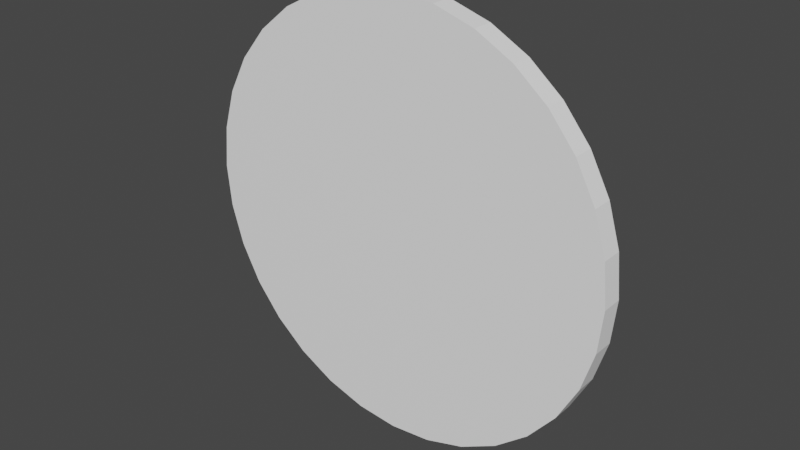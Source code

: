 # Source: jv3-darts.blend  (saved by Blender 3.3.6; exported with 4.5.12 LTS)
import bpy
from mathutils import Matrix  # noqa: F401  (used for matrix-valued properties, if any)

bpy.ops.wm.read_factory_settings(use_empty=True)
scene = bpy.context.scene
scene.name = 'Scene'

# ---- collections
col_collection = bpy.data.collections.new('Collection'); scene.collection.children.link(col_collection)

# ---- images (referenced by path relative to the original .blend; pixels are not part of the script)
import os
ASSET_DIR = os.environ.get("B2B_ASSET_DIR", "")  # directory of the original .blend (textures are referenced by path, not embedded)
HERE = os.path.dirname(os.path.abspath(__file__))  # packed textures are extracted next to this script under _unpacked/

def load_image(name, relpath, width, height, colorspace="sRGB"):
    """Load a texture the original file referenced (path relative to the .blend, or extracted next to this script)."""
    p = next((c for c in (os.path.join(HERE, relpath), os.path.join(ASSET_DIR, relpath)) if relpath and os.path.exists(c)), "")
    if p:
        img = bpy.data.images.load(p, check_existing=True)
        img.name = name
    else:  # same state as the original file: an image datablock whose file is absent (Cycles renders it pink)
        img = bpy.data.images.new(name, width, height)
        img.source = "FILE"
        img.filepath = "//" + (relpath or name)
    img.colorspace_settings.name = colorspace
    return img
img_jv3_dart_texture_png = load_image('jv3-dart-texture.png', '_unpacked/jv3-dart-texture.b291a61f.png', 512, 512, 'sRGB')

# ---- materials (node trees are filled in below, after node groups)
mat_material = bpy.data.materials.new('Material')
mat_material.alpha_threshold = 0.0
mat_material.use_transparent_shadow = False
mat_material.roughness = 0.5
mat_material.line_color = (0.0, 0.0, 0.0, 1.0)

# ---- material node trees
mat_material.use_nodes = True; mat_material.node_tree.nodes.clear()
_N = mat_material.node_tree.nodes; _L = mat_material.node_tree.links
n0 = _N.new('ShaderNodeOutputMaterial'); n0.name = 'Material Output'; n0.location = (300, 300)
n1 = _N.new('ShaderNodeBsdfPrincipled'); n1.name = 'Principled BSDF'; n1.location = (10, 300)
n1.distribution = 'GGX'
n1.subsurface_method = 'RANDOM_WALK_SKIN'
n1.inputs[3].default_value = 1.45
n1.inputs[27].default_value = (0.0, 0.0, 0.0, 1.0)
n1.inputs[28].default_value = 1.0
n2 = _N.new('ShaderNodeTexImage'); n2.name = 'Image Texture'; n2.location = (-280, 280)
n2.image = img_jv3_dart_texture_png
_L.new(n1.outputs[0], n0.inputs[0])
_L.new(n2.outputs[0], n1.inputs[0])
n0.is_active_output = True

# ---- world
world_world = bpy.data.worlds.new('World'); scene.world = world_world
world_world.use_nodes = True; world_world.node_tree.nodes.clear()
_N = world_world.node_tree.nodes; _L = world_world.node_tree.links
n0 = _N.new('ShaderNodeOutputWorld'); n0.name = 'World Output'; n0.location = (300, 300)
n1 = _N.new('ShaderNodeBackground'); n1.name = 'Background'; n1.location = (10, 300)
n1.inputs[0].default_value = (0.05088, 0.05088, 0.05088, 1.0)
_L.new(n1.outputs[0], n0.inputs[0])
n0.is_active_output = True
world_world.color = (0.05088, 0.05088, 0.05088)
world_world.use_sun_shadow = False
world_world.sun_shadow_jitter_overblur = 0.0

# ---- meshes
me_circle = bpy.data.meshes.new('Circle')
me_circle.from_pydata([(-4.441e-16, -0.0486, -0.9514), (-0.1951, -0.0486, -0.9322), (-0.3827, -0.0486, -0.8753), (-0.5556, -0.0486, -0.7829), (-0.7071, -0.0486, -0.6585), (-0.8315, -0.0486, -0.507), (-0.9239, -0.0486, -0.3341), (-0.9808, -0.0486, -0.1465), (-1.0, -0.0486, 0.0486), (-0.9808, -0.0486, 0.2437), (-0.9239, -0.0486, 0.4313), (-0.8315, -0.0486, 0.6042), (-0.7071, -0.0486, 0.7557), (-0.5556, -0.0486, 0.8801), (-0.3827, -0.0486, 0.9725), (-0.1951, -0.0486, 1.029), (-4.441e-16, -0.0486, 1.049), (0.1951, -0.0486, 1.029), (0.3827, -0.0486, 0.9725), (0.5556, -0.0486, 0.8801), (0.7071, -0.0486, 0.7557), (0.8315, -0.0486, 0.6042), (0.9239, -0.0486, 0.4313), (0.9808, -0.0486, 0.2437), (1.0, -0.0486, 0.0486), (0.9808, -0.0486, -0.1465), (0.9239, -0.0486, -0.3341), (0.8315, -0.0486, -0.507), (0.7071, -0.0486, -0.6585), (0.5556, -0.0486, -0.7829), (0.3827, -0.0486, -0.8753), (0.1951, -0.0486, -0.9322), (-4.441e-16, 0.0486, -0.9514), (-0.1951, 0.0486, -0.9322), (-0.3827, 0.0486, -0.8753), (-0.5556, 0.0486, -0.7829), (-0.7071, 0.0486, -0.6585), (-0.8315, 0.0486, -0.507), (-0.9239, 0.0486, -0.3341), (-0.9808, 0.0486, -0.1465), (-1.0, 0.0486, 0.0486), (-0.9808, 0.0486, 0.2437), (-0.9239, 0.0486, 0.4313), (-0.8315, 0.0486, 0.6042), (-0.7071, 0.0486, 0.7557), (-0.5556, 0.0486, 0.8801), (-0.3827, 0.0486, 0.9725), (-0.1951, 0.0486, 1.029), (-4.441e-16, 0.0486, 1.049), (0.1951, 0.0486, 1.029), (0.3827, 0.0486, 0.9725), (0.5556, 0.0486, 0.8801), (0.7071, 0.0486, 0.7557), (0.8315, 0.0486, 0.6042), (0.9239, 0.0486, 0.4313), (0.9808, 0.0486, 0.2437), (1.0, 0.0486, 0.0486), (0.9808, 0.0486, -0.1465), (0.9239, 0.0486, -0.3341), (0.8315, 0.0486, -0.507), (0.7071, 0.0486, -0.6585), (0.5556, 0.0486, -0.7829), (0.3827, 0.0486, -0.8753), (0.1951, 0.0486, -0.9322)], [], [(1, 0, 31, 30, 29, 28, 27, 26, 25, 24, 23, 22, 21, 20, 19, 18, 17, 16, 15, 14, 13, 12, 11, 10, 9, 8, 7, 6, 5, 4, 3, 2), (33, 34, 35, 36, 37, 38, 39, 40, 41, 42, 43, 44, 45, 46, 47, 48, 49, 50, 51, 52, 53, 54, 55, 56, 57, 58, 59, 60, 61, 62, 63, 32), (10, 11, 43, 42), (24, 25, 57, 56), (11, 12, 44, 43), (25, 26, 58, 57), (12, 13, 45, 44), (26, 27, 59, 58), (13, 14, 46, 45), (0, 1, 33, 32), (27, 28, 60, 59), (14, 15, 47, 46), (1, 2, 34, 33), (28, 29, 61, 60), (15, 16, 48, 47), (2, 3, 35, 34), (29, 30, 62, 61), (16, 17, 49, 48), (3, 4, 36, 35), (30, 31, 63, 62), (17, 18, 50, 49), (4, 5, 37, 36), (31, 0, 32, 63), (18, 19, 51, 50), (5, 6, 38, 37), (19, 20, 52, 51), (6, 7, 39, 38), (20, 21, 53, 52), (7, 8, 40, 39), (21, 22, 54, 53), (8, 9, 41, 40), (22, 23, 55, 54), (9, 10, 42, 41), (23, 24, 56, 55)])
_uv = me_circle.uv_layers.new(name='UVMap')
_uv.uv.foreach_set('vector', [0.0, 0.0, 0.0, 0.0, 0.0, 0.0, 0.0, 0.0, 0.0, 0.0, 0.0, 0.0, 0.0, 0.0, 0.0, 0.0, 0.0, 0.0, 0.0, 0.0, 0.0, 0.0, 0.0, 0.0, 0.0, 0.0, 0.0, 0.0, 0.0, 0.0, 0.0, 0.0, 0.0, 0.0, 0.0, 0.0, 0.0, 0.0, 0.0, 0.0, 0.0, 0.0, 0.0, 0.0, 0.0, 0.0, 0.0, 0.0, 0.0, 0.0, 0.0, 0.0, 0.0, 0.0, 0.0, 0.0, 0.0, 0.0, 0.0, 0.0, 0.0, 0.0, 0.0, 0.0, 0.5968, 0.009469, 0.6907, 0.03779, 0.7772, 0.08387, 0.8531, 0.1459, 0.9153, 0.2216, 0.9617, 0.308, 0.9903, 0.4018, 1.0, 0.4993, 0.9905, 0.5968, 0.9622, 0.6907, 0.9161, 0.7772, 0.8541, 0.8531, 0.7784, 0.9153, 0.692, 0.9617, 0.5982, 0.9903, 0.5007, 1.0, 0.4032, 0.9905, 0.3093, 0.9622, 0.2228, 0.9161, 0.1469, 0.8541, 0.08466, 0.7784, 0.03833, 0.692, 0.009746, 0.5982, 4.768e-07, 0.5007, 0.00947, 0.4032, 0.03779, 0.3093, 0.08387, 0.2228, 0.1459, 0.1469, 0.2216, 0.08466, 0.308, 0.03833, 0.4018, 0.009746, 0.4993, 4.768e-07, 0.0, 0.0, 0.0, 0.0, 0.0, 0.0, 0.0, 0.0, 0.0, 0.0, 0.0, 0.0, 0.0, 0.0, 0.0, 0.0, 0.0, 0.0, 0.0, 0.0, 0.0, 0.0, 0.0, 0.0, 0.0, 0.0, 0.0, 0.0, 0.0, 0.0, 0.0, 0.0, 0.0, 0.0, 0.0, 0.0, 0.0, 0.0, 0.0, 0.0, 0.0, 0.0, 0.0, 0.0, 0.0, 0.0, 0.0, 0.0, 0.0, 0.0, 0.0, 0.0, 0.0, 0.0, 0.0, 0.0, 0.0, 0.0, 0.0, 0.0, 0.0, 0.0, 0.0, 0.0, 0.0, 0.0, 0.0, 0.0, 0.0, 0.0, 0.0, 0.0, 0.0, 0.0, 0.0, 0.0, 0.0, 0.0, 0.0, 0.0, 0.0, 0.0, 0.0, 0.0, 0.0, 0.0, 0.0, 0.0, 0.0, 0.0, 0.0, 0.0, 0.0, 0.0, 0.0, 0.0, 0.0, 0.0, 0.0, 0.0, 0.0, 0.0, 0.0, 0.0, 0.0, 0.0, 0.0, 0.0, 0.0, 0.0, 0.0, 0.0, 0.0, 0.0, 0.0, 0.0, 0.0, 0.0, 0.0, 0.0, 0.0, 0.0, 0.0, 0.0, 0.0, 0.0, 0.0, 0.0, 0.0, 0.0, 0.0, 0.0, 0.0, 0.0, 0.0, 0.0, 0.0, 0.0, 0.0, 0.0, 0.0, 0.0, 0.0, 0.0, 0.0, 0.0, 0.0, 0.0, 0.0, 0.0, 0.0, 0.0, 0.0, 0.0, 0.0, 0.0, 0.0, 0.0, 0.0, 0.0, 0.0, 0.0, 0.0, 0.0, 0.0, 0.0, 0.0, 0.0, 0.0, 0.0, 0.0, 0.0, 0.0, 0.0, 0.0, 0.0, 0.0, 0.0, 0.0, 0.0, 0.0, 0.0, 0.0, 0.0, 0.0, 0.0, 0.0, 0.0, 0.0, 0.0, 0.0, 0.0, 0.0, 0.0, 0.0, 0.0, 0.0, 0.0, 0.0, 0.0, 0.0, 0.0, 0.0, 0.0, 0.0, 0.0, 0.0, 0.0, 0.0, 0.0, 0.0, 0.0, 0.0, 0.0, 0.0, 0.0, 0.0, 0.0, 0.0, 0.0, 0.0, 0.0, 0.0, 0.0, 0.0, 0.0, 0.0, 0.0, 0.0, 0.0, 0.0, 0.0, 0.0, 0.0, 0.0, 0.0, 0.0, 0.0, 0.0, 0.0, 0.0, 0.0, 0.0, 0.0, 0.0, 0.0, 0.0, 0.0, 0.0, 0.0, 0.0, 0.0, 0.0, 0.0, 0.0, 0.0])
me_circle.materials.append(mat_material)
me_circle.update()

# ---- objects
ob_circle = bpy.data.objects.new('Circle', me_circle)

# ---- transforms, parenting, visibility, modifiers, constraints
ob_circle.location = (0.0, 0.0, 0.0)

# ---- collection membership
col_collection.objects.link(ob_circle)

# ---- scene / render settings (as saved in the file)
scene.frame_start = 1; scene.frame_end = 250; scene.frame_set(1)
scene.render.engine = 'BLENDER_EEVEE_NEXT'
scene.cycles.sampling_pattern = 'TABULATED_SOBOL'
scene.cycles.use_light_tree = False
scene.view_settings.view_transform = 'Filmic'
bpy.context.view_layer.update()

# ---- added for rendering (the .blend has no active camera and no usable light): camera, sun
cam_auto = bpy.data.cameras.new('AutoCamera')
cam_auto.lens = 50.0
cam_auto.sensor_width = 36.0
cam_auto.clip_end = 1000.0
ob_auto_camera = bpy.data.objects.new('AutoCamera', cam_auto)
scene.collection.objects.link(ob_auto_camera)
ob_auto_camera.location = (2.61847, -3.14217, 2.14338)
ob_auto_camera.rotation_euler = (1.09748, -7.21219e-08, 0.694738)
scene.camera = ob_auto_camera
light_auto_sun = bpy.data.lights.new('AutoSun', 'SUN')
light_auto_sun.energy = 3.0
light_auto_sun.angle = 0.0523599
ob_auto_sun = bpy.data.objects.new('AutoSun', light_auto_sun)
scene.collection.objects.link(ob_auto_sun)
ob_auto_sun.rotation_euler = (0.872665, 0.174533, 0.523599)
bpy.context.view_layer.update()
